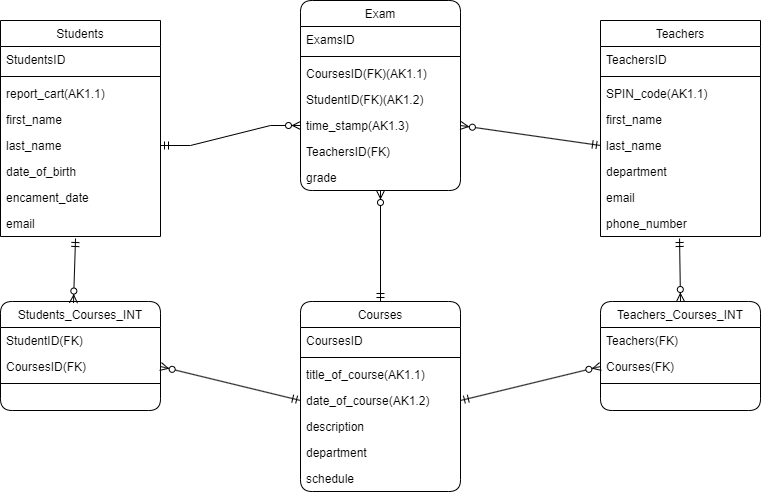

The diagram above was exported from draw.io. Its source (the exported page's mxGraphModel, read from the mxfile embedded in the PNG):
<mxGraphModel dx="1434" dy="791" grid="1" gridSize="10" guides="1" tooltips="1" connect="1" arrows="1" fold="1" page="1" pageScale="1" pageWidth="827" pageHeight="1169" math="0" shadow="0">
  <root>
    <mxCell id="WIyWlLk6GJQsqaUBKTNV-0" />
    <mxCell id="WIyWlLk6GJQsqaUBKTNV-1" parent="WIyWlLk6GJQsqaUBKTNV-0" />
    <mxCell id="YdZbgjnO45057_0vi_Zm-0" value="Students" style="swimlane;fontStyle=0;align=center;verticalAlign=top;childLayout=stackLayout;horizontal=1;startSize=26;horizontalStack=0;resizeParent=1;resizeLast=0;collapsible=1;marginBottom=0;rounded=0;shadow=0;strokeWidth=1;" parent="WIyWlLk6GJQsqaUBKTNV-1" vertex="1">
      <mxGeometry x="40" y="40" width="160" height="216" as="geometry">
        <mxRectangle x="550" y="140" width="160" height="26" as="alternateBounds" />
      </mxGeometry>
    </mxCell>
    <mxCell id="YdZbgjnO45057_0vi_Zm-55" value="StudentsID" style="text;align=left;verticalAlign=top;spacingLeft=4;spacingRight=4;overflow=hidden;rotatable=0;points=[[0,0.5],[1,0.5]];portConstraint=eastwest;" parent="YdZbgjnO45057_0vi_Zm-0" vertex="1">
      <mxGeometry y="26" width="160" height="26" as="geometry" />
    </mxCell>
    <mxCell id="YdZbgjnO45057_0vi_Zm-6" value="" style="line;html=1;strokeWidth=1;align=left;verticalAlign=middle;spacingTop=-1;spacingLeft=3;spacingRight=3;rotatable=0;labelPosition=right;points=[];portConstraint=eastwest;" parent="YdZbgjnO45057_0vi_Zm-0" vertex="1">
      <mxGeometry y="52" width="160" height="8" as="geometry" />
    </mxCell>
    <mxCell id="YdZbgjnO45057_0vi_Zm-1" value="report_cart(AK1.1)" style="text;align=left;verticalAlign=top;spacingLeft=4;spacingRight=4;overflow=hidden;rotatable=0;points=[[0,0.5],[1,0.5]];portConstraint=eastwest;" parent="YdZbgjnO45057_0vi_Zm-0" vertex="1">
      <mxGeometry y="60" width="160" height="26" as="geometry" />
    </mxCell>
    <mxCell id="YdZbgjnO45057_0vi_Zm-2" value="first_name" style="text;align=left;verticalAlign=top;spacingLeft=4;spacingRight=4;overflow=hidden;rotatable=0;points=[[0,0.5],[1,0.5]];portConstraint=eastwest;rounded=0;shadow=0;html=0;" parent="YdZbgjnO45057_0vi_Zm-0" vertex="1">
      <mxGeometry y="86" width="160" height="26" as="geometry" />
    </mxCell>
    <mxCell id="YdZbgjnO45057_0vi_Zm-3" value="last_name" style="text;align=left;verticalAlign=top;spacingLeft=4;spacingRight=4;overflow=hidden;rotatable=0;points=[[0,0.5],[1,0.5]];portConstraint=eastwest;rounded=0;shadow=0;html=0;" parent="YdZbgjnO45057_0vi_Zm-0" vertex="1">
      <mxGeometry y="112" width="160" height="26" as="geometry" />
    </mxCell>
    <mxCell id="YdZbgjnO45057_0vi_Zm-4" value="date_of_birth" style="text;align=left;verticalAlign=top;spacingLeft=4;spacingRight=4;overflow=hidden;rotatable=0;points=[[0,0.5],[1,0.5]];portConstraint=eastwest;rounded=0;shadow=0;html=0;" parent="YdZbgjnO45057_0vi_Zm-0" vertex="1">
      <mxGeometry y="138" width="160" height="26" as="geometry" />
    </mxCell>
    <mxCell id="YdZbgjnO45057_0vi_Zm-5" value="encament_date" style="text;align=left;verticalAlign=top;spacingLeft=4;spacingRight=4;overflow=hidden;rotatable=0;points=[[0,0.5],[1,0.5]];portConstraint=eastwest;rounded=0;shadow=0;html=0;" parent="YdZbgjnO45057_0vi_Zm-0" vertex="1">
      <mxGeometry y="164" width="160" height="26" as="geometry" />
    </mxCell>
    <mxCell id="YdZbgjnO45057_0vi_Zm-7" value="email" style="text;align=left;verticalAlign=top;spacingLeft=4;spacingRight=4;overflow=hidden;rotatable=0;points=[[0,0.5],[1,0.5]];portConstraint=eastwest;" parent="YdZbgjnO45057_0vi_Zm-0" vertex="1">
      <mxGeometry y="190" width="160" height="26" as="geometry" />
    </mxCell>
    <mxCell id="YdZbgjnO45057_0vi_Zm-11" value="Teachers" style="swimlane;fontStyle=0;align=center;verticalAlign=top;childLayout=stackLayout;horizontal=1;startSize=26;horizontalStack=0;resizeParent=1;resizeLast=0;collapsible=1;marginBottom=0;rounded=0;shadow=0;strokeWidth=1;" parent="WIyWlLk6GJQsqaUBKTNV-1" vertex="1">
      <mxGeometry x="640" y="40" width="160" height="216" as="geometry">
        <mxRectangle x="550" y="140" width="160" height="26" as="alternateBounds" />
      </mxGeometry>
    </mxCell>
    <mxCell id="YdZbgjnO45057_0vi_Zm-57" value="TeachersID" style="text;align=left;verticalAlign=top;spacingLeft=4;spacingRight=4;overflow=hidden;rotatable=0;points=[[0,0.5],[1,0.5]];portConstraint=eastwest;" parent="YdZbgjnO45057_0vi_Zm-11" vertex="1">
      <mxGeometry y="26" width="160" height="26" as="geometry" />
    </mxCell>
    <mxCell id="YdZbgjnO45057_0vi_Zm-13" value="" style="line;html=1;strokeWidth=1;align=left;verticalAlign=middle;spacingTop=-1;spacingLeft=3;spacingRight=3;rotatable=0;labelPosition=right;points=[];portConstraint=eastwest;" parent="YdZbgjnO45057_0vi_Zm-11" vertex="1">
      <mxGeometry y="52" width="160" height="8" as="geometry" />
    </mxCell>
    <mxCell id="YdZbgjnO45057_0vi_Zm-12" value="SPIN_code(AK1.1)" style="text;align=left;verticalAlign=top;spacingLeft=4;spacingRight=4;overflow=hidden;rotatable=0;points=[[0,0.5],[1,0.5]];portConstraint=eastwest;" parent="YdZbgjnO45057_0vi_Zm-11" vertex="1">
      <mxGeometry y="60" width="160" height="26" as="geometry" />
    </mxCell>
    <mxCell id="YdZbgjnO45057_0vi_Zm-14" value="first_name" style="text;align=left;verticalAlign=top;spacingLeft=4;spacingRight=4;overflow=hidden;rotatable=0;points=[[0,0.5],[1,0.5]];portConstraint=eastwest;rounded=0;shadow=0;html=0;" parent="YdZbgjnO45057_0vi_Zm-11" vertex="1">
      <mxGeometry y="86" width="160" height="26" as="geometry" />
    </mxCell>
    <mxCell id="YdZbgjnO45057_0vi_Zm-15" value="last_name" style="text;align=left;verticalAlign=top;spacingLeft=4;spacingRight=4;overflow=hidden;rotatable=0;points=[[0,0.5],[1,0.5]];portConstraint=eastwest;rounded=0;shadow=0;html=0;" parent="YdZbgjnO45057_0vi_Zm-11" vertex="1">
      <mxGeometry y="112" width="160" height="26" as="geometry" />
    </mxCell>
    <mxCell id="YdZbgjnO45057_0vi_Zm-16" value="department" style="text;align=left;verticalAlign=top;spacingLeft=4;spacingRight=4;overflow=hidden;rotatable=0;points=[[0,0.5],[1,0.5]];portConstraint=eastwest;rounded=0;shadow=0;html=0;" parent="YdZbgjnO45057_0vi_Zm-11" vertex="1">
      <mxGeometry y="138" width="160" height="26" as="geometry" />
    </mxCell>
    <mxCell id="YdZbgjnO45057_0vi_Zm-17" value="email" style="text;align=left;verticalAlign=top;spacingLeft=4;spacingRight=4;overflow=hidden;rotatable=0;points=[[0,0.5],[1,0.5]];portConstraint=eastwest;rounded=0;shadow=0;html=0;" parent="YdZbgjnO45057_0vi_Zm-11" vertex="1">
      <mxGeometry y="164" width="160" height="26" as="geometry" />
    </mxCell>
    <mxCell id="YdZbgjnO45057_0vi_Zm-18" value="phone_number" style="text;align=left;verticalAlign=top;spacingLeft=4;spacingRight=4;overflow=hidden;rotatable=0;points=[[0,0.5],[1,0.5]];portConstraint=eastwest;" parent="YdZbgjnO45057_0vi_Zm-11" vertex="1">
      <mxGeometry y="190" width="160" height="26" as="geometry" />
    </mxCell>
    <mxCell id="YdZbgjnO45057_0vi_Zm-19" value="Students_Courses_INT" style="swimlane;fontStyle=0;align=center;verticalAlign=top;childLayout=stackLayout;horizontal=1;startSize=26;horizontalStack=0;resizeParent=1;resizeLast=0;collapsible=1;marginBottom=0;rounded=1;shadow=0;strokeWidth=1;" parent="WIyWlLk6GJQsqaUBKTNV-1" vertex="1">
      <mxGeometry x="40" y="321" width="160" height="109" as="geometry">
        <mxRectangle x="550" y="140" width="160" height="26" as="alternateBounds" />
      </mxGeometry>
    </mxCell>
    <mxCell id="YdZbgjnO45057_0vi_Zm-20" value="StudentID(FK)" style="text;align=left;verticalAlign=top;spacingLeft=4;spacingRight=4;overflow=hidden;rotatable=0;points=[[0,0.5],[1,0.5]];portConstraint=eastwest;" parent="YdZbgjnO45057_0vi_Zm-19" vertex="1">
      <mxGeometry y="26" width="160" height="26" as="geometry" />
    </mxCell>
    <mxCell id="YdZbgjnO45057_0vi_Zm-22" value="CoursesID(FK)" style="text;align=left;verticalAlign=top;spacingLeft=4;spacingRight=4;overflow=hidden;rotatable=0;points=[[0,0.5],[1,0.5]];portConstraint=eastwest;rounded=0;shadow=0;html=0;" parent="YdZbgjnO45057_0vi_Zm-19" vertex="1">
      <mxGeometry y="52" width="160" height="26" as="geometry" />
    </mxCell>
    <mxCell id="YdZbgjnO45057_0vi_Zm-21" value="" style="line;html=1;strokeWidth=1;align=left;verticalAlign=middle;spacingTop=-1;spacingLeft=3;spacingRight=3;rotatable=0;labelPosition=right;points=[];portConstraint=eastwest;" parent="YdZbgjnO45057_0vi_Zm-19" vertex="1">
      <mxGeometry y="78" width="160" height="8" as="geometry" />
    </mxCell>
    <mxCell id="YdZbgjnO45057_0vi_Zm-27" value="Teachers_Courses_INT" style="swimlane;fontStyle=0;align=center;verticalAlign=top;childLayout=stackLayout;horizontal=1;startSize=26;horizontalStack=0;resizeParent=1;resizeLast=0;collapsible=1;marginBottom=0;rounded=1;shadow=0;strokeWidth=1;" parent="WIyWlLk6GJQsqaUBKTNV-1" vertex="1">
      <mxGeometry x="640" y="321" width="160" height="109" as="geometry">
        <mxRectangle x="550" y="140" width="160" height="26" as="alternateBounds" />
      </mxGeometry>
    </mxCell>
    <mxCell id="YdZbgjnO45057_0vi_Zm-28" value="Teachers(FK)" style="text;align=left;verticalAlign=top;spacingLeft=4;spacingRight=4;overflow=hidden;rotatable=0;points=[[0,0.5],[1,0.5]];portConstraint=eastwest;" parent="YdZbgjnO45057_0vi_Zm-27" vertex="1">
      <mxGeometry y="26" width="160" height="26" as="geometry" />
    </mxCell>
    <mxCell id="YdZbgjnO45057_0vi_Zm-29" value="Courses(FK)" style="text;align=left;verticalAlign=top;spacingLeft=4;spacingRight=4;overflow=hidden;rotatable=0;points=[[0,0.5],[1,0.5]];portConstraint=eastwest;rounded=0;shadow=0;html=0;" parent="YdZbgjnO45057_0vi_Zm-27" vertex="1">
      <mxGeometry y="52" width="160" height="26" as="geometry" />
    </mxCell>
    <mxCell id="YdZbgjnO45057_0vi_Zm-31" value="" style="line;html=1;strokeWidth=1;align=left;verticalAlign=middle;spacingTop=-1;spacingLeft=3;spacingRight=3;rotatable=0;labelPosition=right;points=[];portConstraint=eastwest;" parent="YdZbgjnO45057_0vi_Zm-27" vertex="1">
      <mxGeometry y="78" width="160" height="8" as="geometry" />
    </mxCell>
    <mxCell id="YdZbgjnO45057_0vi_Zm-32" value="Exam" style="swimlane;fontStyle=0;align=center;verticalAlign=top;childLayout=stackLayout;horizontal=1;startSize=26;horizontalStack=0;resizeParent=1;resizeLast=0;collapsible=1;marginBottom=0;rounded=1;shadow=0;strokeWidth=1;" parent="WIyWlLk6GJQsqaUBKTNV-1" vertex="1">
      <mxGeometry x="340" y="20" width="160" height="190" as="geometry">
        <mxRectangle x="550" y="140" width="160" height="26" as="alternateBounds" />
      </mxGeometry>
    </mxCell>
    <mxCell id="YdZbgjnO45057_0vi_Zm-56" value="ExamsID" style="text;align=left;verticalAlign=top;spacingLeft=4;spacingRight=4;overflow=hidden;rotatable=0;points=[[0,0.5],[1,0.5]];portConstraint=eastwest;" parent="YdZbgjnO45057_0vi_Zm-32" vertex="1">
      <mxGeometry y="26" width="160" height="26" as="geometry" />
    </mxCell>
    <mxCell id="YdZbgjnO45057_0vi_Zm-34" value="" style="line;html=1;strokeWidth=1;align=left;verticalAlign=middle;spacingTop=-1;spacingLeft=3;spacingRight=3;rotatable=0;labelPosition=right;points=[];portConstraint=eastwest;" parent="YdZbgjnO45057_0vi_Zm-32" vertex="1">
      <mxGeometry y="52" width="160" height="8" as="geometry" />
    </mxCell>
    <mxCell id="YdZbgjnO45057_0vi_Zm-35" value="CoursesID(FK)(AK1.1)" style="text;align=left;verticalAlign=top;spacingLeft=4;spacingRight=4;overflow=hidden;rotatable=0;points=[[0,0.5],[1,0.5]];portConstraint=eastwest;rounded=0;shadow=0;html=0;" parent="YdZbgjnO45057_0vi_Zm-32" vertex="1">
      <mxGeometry y="60" width="160" height="26" as="geometry" />
    </mxCell>
    <mxCell id="YdZbgjnO45057_0vi_Zm-36" value="StudentID(FK)(AK1.2)" style="text;align=left;verticalAlign=top;spacingLeft=4;spacingRight=4;overflow=hidden;rotatable=0;points=[[0,0.5],[1,0.5]];portConstraint=eastwest;rounded=0;shadow=0;html=0;" parent="YdZbgjnO45057_0vi_Zm-32" vertex="1">
      <mxGeometry y="86" width="160" height="26" as="geometry" />
    </mxCell>
    <mxCell id="YdZbgjnO45057_0vi_Zm-37" value="time_stamp(AK1.3)" style="text;align=left;verticalAlign=top;spacingLeft=4;spacingRight=4;overflow=hidden;rotatable=0;points=[[0,0.5],[1,0.5]];portConstraint=eastwest;rounded=0;shadow=0;html=0;" parent="YdZbgjnO45057_0vi_Zm-32" vertex="1">
      <mxGeometry y="112" width="160" height="26" as="geometry" />
    </mxCell>
    <mxCell id="YdZbgjnO45057_0vi_Zm-39" value="TeachersID(FK)" style="text;align=left;verticalAlign=top;spacingLeft=4;spacingRight=4;overflow=hidden;rotatable=0;points=[[0,0.5],[1,0.5]];portConstraint=eastwest;" parent="YdZbgjnO45057_0vi_Zm-32" vertex="1">
      <mxGeometry y="138" width="160" height="26" as="geometry" />
    </mxCell>
    <mxCell id="YdZbgjnO45057_0vi_Zm-38" value="grade" style="text;align=left;verticalAlign=top;spacingLeft=4;spacingRight=4;overflow=hidden;rotatable=0;points=[[0,0.5],[1,0.5]];portConstraint=eastwest;rounded=0;shadow=0;html=0;" parent="YdZbgjnO45057_0vi_Zm-32" vertex="1">
      <mxGeometry y="164" width="160" height="26" as="geometry" />
    </mxCell>
    <mxCell id="YdZbgjnO45057_0vi_Zm-40" value="Courses" style="swimlane;fontStyle=0;align=center;verticalAlign=top;childLayout=stackLayout;horizontal=1;startSize=26;horizontalStack=0;resizeParent=1;resizeLast=0;collapsible=1;marginBottom=0;rounded=1;shadow=0;strokeWidth=1;" parent="WIyWlLk6GJQsqaUBKTNV-1" vertex="1">
      <mxGeometry x="340" y="321" width="160" height="190" as="geometry">
        <mxRectangle x="550" y="140" width="160" height="26" as="alternateBounds" />
      </mxGeometry>
    </mxCell>
    <mxCell id="YdZbgjnO45057_0vi_Zm-58" value="CoursesID" style="text;align=left;verticalAlign=top;spacingLeft=4;spacingRight=4;overflow=hidden;rotatable=0;points=[[0,0.5],[1,0.5]];portConstraint=eastwest;" parent="YdZbgjnO45057_0vi_Zm-40" vertex="1">
      <mxGeometry y="26" width="160" height="26" as="geometry" />
    </mxCell>
    <mxCell id="YdZbgjnO45057_0vi_Zm-42" value="" style="line;html=1;strokeWidth=1;align=left;verticalAlign=middle;spacingTop=-1;spacingLeft=3;spacingRight=3;rotatable=0;labelPosition=right;points=[];portConstraint=eastwest;" parent="YdZbgjnO45057_0vi_Zm-40" vertex="1">
      <mxGeometry y="52" width="160" height="8" as="geometry" />
    </mxCell>
    <mxCell id="YdZbgjnO45057_0vi_Zm-41" value="title_of_course(AK1.1)" style="text;align=left;verticalAlign=top;spacingLeft=4;spacingRight=4;overflow=hidden;rotatable=0;points=[[0,0.5],[1,0.5]];portConstraint=eastwest;" parent="YdZbgjnO45057_0vi_Zm-40" vertex="1">
      <mxGeometry y="60" width="160" height="26" as="geometry" />
    </mxCell>
    <mxCell id="YdZbgjnO45057_0vi_Zm-43" value="date_of_course(AK1.2)" style="text;align=left;verticalAlign=top;spacingLeft=4;spacingRight=4;overflow=hidden;rotatable=0;points=[[0,0.5],[1,0.5]];portConstraint=eastwest;rounded=0;shadow=0;html=0;" parent="YdZbgjnO45057_0vi_Zm-40" vertex="1">
      <mxGeometry y="86" width="160" height="26" as="geometry" />
    </mxCell>
    <mxCell id="YdZbgjnO45057_0vi_Zm-44" value="description" style="text;align=left;verticalAlign=top;spacingLeft=4;spacingRight=4;overflow=hidden;rotatable=0;points=[[0,0.5],[1,0.5]];portConstraint=eastwest;rounded=0;shadow=0;html=0;" parent="YdZbgjnO45057_0vi_Zm-40" vertex="1">
      <mxGeometry y="112" width="160" height="26" as="geometry" />
    </mxCell>
    <mxCell id="YdZbgjnO45057_0vi_Zm-45" value="department" style="text;align=left;verticalAlign=top;spacingLeft=4;spacingRight=4;overflow=hidden;rotatable=0;points=[[0,0.5],[1,0.5]];portConstraint=eastwest;rounded=0;shadow=0;html=0;" parent="YdZbgjnO45057_0vi_Zm-40" vertex="1">
      <mxGeometry y="138" width="160" height="26" as="geometry" />
    </mxCell>
    <mxCell id="YdZbgjnO45057_0vi_Zm-46" value="schedule" style="text;align=left;verticalAlign=top;spacingLeft=4;spacingRight=4;overflow=hidden;rotatable=0;points=[[0,0.5],[1,0.5]];portConstraint=eastwest;rounded=0;shadow=0;html=0;" parent="YdZbgjnO45057_0vi_Zm-40" vertex="1">
      <mxGeometry y="164" width="160" height="26" as="geometry" />
    </mxCell>
    <mxCell id="YdZbgjnO45057_0vi_Zm-48" value="" style="edgeStyle=entityRelationEdgeStyle;fontSize=12;html=1;endArrow=ERzeroToMany;startArrow=ERmandOne;rounded=0;exitX=1;exitY=0.5;exitDx=0;exitDy=0;entryX=0;entryY=0.5;entryDx=0;entryDy=0;" parent="WIyWlLk6GJQsqaUBKTNV-1" source="YdZbgjnO45057_0vi_Zm-3" target="YdZbgjnO45057_0vi_Zm-37" edge="1">
      <mxGeometry width="100" height="100" relative="1" as="geometry">
        <mxPoint x="230" y="280" as="sourcePoint" />
        <mxPoint x="330" y="180" as="targetPoint" />
      </mxGeometry>
    </mxCell>
    <mxCell id="YdZbgjnO45057_0vi_Zm-49" value="" style="fontSize=12;html=1;endArrow=ERzeroToMany;startArrow=ERmandOne;rounded=0;exitX=0.469;exitY=1.077;exitDx=0;exitDy=0;entryX=0.456;entryY=0.014;entryDx=0;entryDy=0;exitPerimeter=0;entryPerimeter=0;" parent="WIyWlLk6GJQsqaUBKTNV-1" source="YdZbgjnO45057_0vi_Zm-7" target="YdZbgjnO45057_0vi_Zm-19" edge="1">
      <mxGeometry width="100" height="100" relative="1" as="geometry">
        <mxPoint x="210" y="262" as="sourcePoint" />
        <mxPoint x="350" y="260" as="targetPoint" />
      </mxGeometry>
    </mxCell>
    <mxCell id="YdZbgjnO45057_0vi_Zm-50" value="" style="fontSize=12;html=1;endArrow=ERzeroToMany;startArrow=ERmandOne;rounded=0;entryX=1;entryY=0.5;entryDx=0;entryDy=0;exitX=0;exitY=0.5;exitDx=0;exitDy=0;" parent="WIyWlLk6GJQsqaUBKTNV-1" source="YdZbgjnO45057_0vi_Zm-43" target="YdZbgjnO45057_0vi_Zm-22" edge="1">
      <mxGeometry width="100" height="100" relative="1" as="geometry">
        <mxPoint x="220" y="321" as="sourcePoint" />
        <mxPoint x="123" y="333" as="targetPoint" />
      </mxGeometry>
    </mxCell>
    <mxCell id="YdZbgjnO45057_0vi_Zm-51" value="" style="fontSize=12;html=1;endArrow=ERzeroToMany;startArrow=ERmandOne;rounded=0;exitX=1;exitY=0.5;exitDx=0;exitDy=0;entryX=0;entryY=0.5;entryDx=0;entryDy=0;" parent="WIyWlLk6GJQsqaUBKTNV-1" source="YdZbgjnO45057_0vi_Zm-43" target="YdZbgjnO45057_0vi_Zm-29" edge="1">
      <mxGeometry width="100" height="100" relative="1" as="geometry">
        <mxPoint x="135" y="293" as="sourcePoint" />
        <mxPoint x="133" y="343" as="targetPoint" />
      </mxGeometry>
    </mxCell>
    <mxCell id="YdZbgjnO45057_0vi_Zm-52" value="" style="fontSize=12;html=1;endArrow=ERzeroToMany;startArrow=ERmandOne;rounded=0;exitX=0.494;exitY=1.077;exitDx=0;exitDy=0;exitPerimeter=0;entryX=0.5;entryY=0;entryDx=0;entryDy=0;" parent="WIyWlLk6GJQsqaUBKTNV-1" source="YdZbgjnO45057_0vi_Zm-18" target="YdZbgjnO45057_0vi_Zm-27" edge="1">
      <mxGeometry width="100" height="100" relative="1" as="geometry">
        <mxPoint x="145" y="262" as="sourcePoint" />
        <mxPoint x="630" y="250" as="targetPoint" />
      </mxGeometry>
    </mxCell>
    <mxCell id="YdZbgjnO45057_0vi_Zm-53" value="" style="fontSize=12;html=1;endArrow=ERzeroToMany;startArrow=ERmandOne;rounded=0;exitX=0.5;exitY=0;exitDx=0;exitDy=0;" parent="WIyWlLk6GJQsqaUBKTNV-1" source="YdZbgjnO45057_0vi_Zm-40" edge="1">
      <mxGeometry width="100" height="100" relative="1" as="geometry">
        <mxPoint x="155" y="272" as="sourcePoint" />
        <mxPoint x="420" y="210" as="targetPoint" />
      </mxGeometry>
    </mxCell>
    <mxCell id="YdZbgjnO45057_0vi_Zm-54" value="" style="fontSize=12;html=1;endArrow=ERzeroToMany;startArrow=ERmandOne;rounded=0;exitX=0;exitY=0.5;exitDx=0;exitDy=0;entryX=1;entryY=0.5;entryDx=0;entryDy=0;" parent="WIyWlLk6GJQsqaUBKTNV-1" source="YdZbgjnO45057_0vi_Zm-15" target="YdZbgjnO45057_0vi_Zm-37" edge="1">
      <mxGeometry width="100" height="100" relative="1" as="geometry">
        <mxPoint x="165" y="282" as="sourcePoint" />
        <mxPoint x="163" y="332" as="targetPoint" />
      </mxGeometry>
    </mxCell>
  </root>
</mxGraphModel>